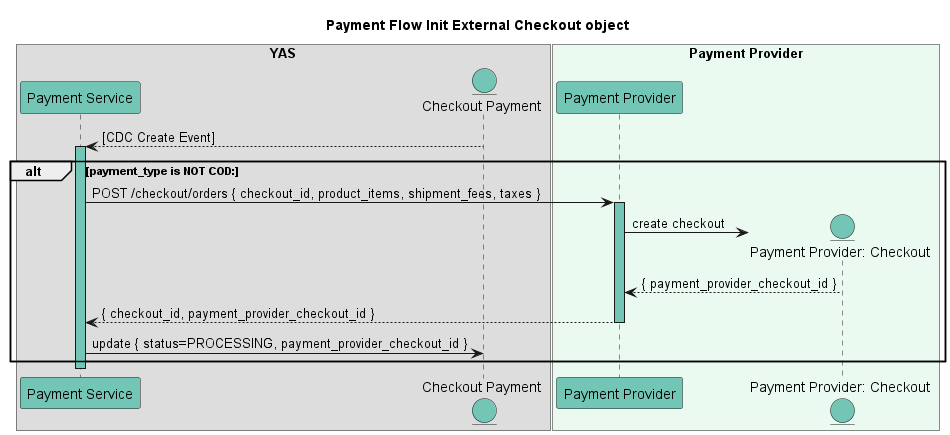

The diagram above was rendered by PlantUML. Its source (embedded in the PNG):
@startuml Payment Flow Sub 2

title Payment Flow Init External Checkout object 

box YAS
    participant "Payment Service" as payment_service #73c6b6
    entity "Checkout Payment" as checkout_payment #73c6b6
end box 

box "Payment Provider" #eafaf1
    participant "Payment Provider" as payment_provider #73c6b6
    entity "Payment Provider: Checkout" as payment_provider_checkout #73c6b6
end box
checkout_payment --> payment_service: [CDC Create Event]
activate payment_service #73c6b6 
    alt payment_type is NOT COD:
      payment_service  -> payment_provider: POST /checkout/orders { checkout_id, product_items, shipment_fees, taxes }
      activate payment_provider #73c6b6          
        payment_provider -> payment_provider_checkout **: create checkout
        payment_provider <-- payment_provider_checkout: { payment_provider_checkout_id }
        payment_service <-- payment_provider: { checkout_id, payment_provider_checkout_id }
      deactivate payment_provider
      payment_service -> checkout_payment: update { status=PROCESSING, payment_provider_checkout_id }
    end 
deactivate payment_service
@enduml